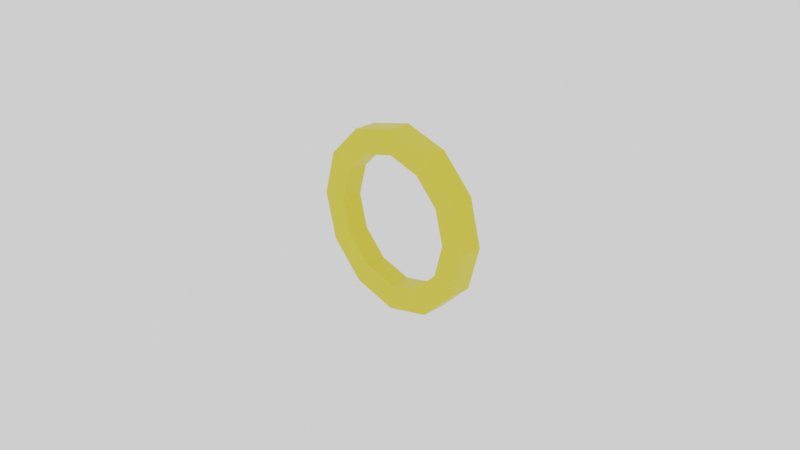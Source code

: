 # Source: Ring_01.blend  (saved by Blender 2.90.8; exported with 4.5.12 LTS)
import bpy
from mathutils import Matrix  # noqa: F401  (used for matrix-valued properties, if any)

bpy.ops.wm.read_factory_settings(use_empty=True)
scene = bpy.context.scene
scene.name = 'Scene'

# ---- collections
col_collection = bpy.data.collections.new('Collection'); scene.collection.children.link(col_collection)

# ---- materials (node trees are filled in below, after node groups)
mat_gold_ring = bpy.data.materials.new('Gold_ring')
mat_gold_ring.use_transparent_shadow = False

# ---- material node trees
mat_gold_ring.use_nodes = True; mat_gold_ring.node_tree.nodes.clear()
_N = mat_gold_ring.node_tree.nodes; _L = mat_gold_ring.node_tree.links
n0 = _N.new('ShaderNodeBsdfPrincipled'); n0.name = 'Principled BSDF'; n0.location = (10, 300)
n0.distribution = 'GGX'
n0.subsurface_method = 'BURLEY'
n0.inputs[0].default_value = (0.7357, 0.609, 0.02766, 1.0)
n0.inputs[3].default_value = 1.45
n0.inputs[27].default_value = (0.0, 0.0, 0.0, 1.0)
n0.inputs[28].default_value = 1.0
n1 = _N.new('ShaderNodeOutputMaterial'); n1.name = 'Material Output'; n1.location = (300, 300)
_L.new(n0.outputs[0], n1.inputs[0])
n1.is_active_output = True

# ---- world
world_world = bpy.data.worlds.new('World'); scene.world = world_world
world_world.use_nodes = True; world_world.node_tree.nodes.clear()
_N = world_world.node_tree.nodes; _L = world_world.node_tree.links
n0 = _N.new('ShaderNodeOutputWorld'); n0.name = 'World Output'; n0.location = (300, 300)
n1 = _N.new('ShaderNodeBackground'); n1.name = 'Background'; n1.location = (10, 300)
n1.inputs[0].default_value = (1.0, 1.0, 1.0, 1.0)
_L.new(n1.outputs[0], n0.inputs[0])
n0.is_active_output = True
world_world.color = (0.05088, 0.05088, 0.05088)
world_world.use_sun_shadow = False
world_world.sun_shadow_jitter_overblur = 0.0

# ---- cameras
cam_camera = bpy.data.cameras.new('Camera')
cam_camera.clip_end = 100.0
cam_camera.ortho_scale = 7.314

# ---- meshes
me_circle = bpy.data.meshes.new('Circle')
me_circle.from_pydata([(-1.0, -0.1231, -5.811e-08), (-0.866, -0.1231, 0.5), (-0.5, -0.1231, 0.866), (-1.783e-07, -0.1231, 1.0), (0.5, -0.1231, 0.866), (0.866, -0.1231, 0.5), (1.0, -0.1231, 2.439e-07), (0.866, -0.1231, -0.5), (0.5, -0.1231, -0.866), (3.939e-07, -0.1231, -1.0), (-0.5, -0.1231, -0.866), (-0.866, -0.1231, -0.5), (-0.7263, -0.1159, -3.684e-08), (-0.629, -0.1159, 0.3632), (-0.3632, -0.1159, 0.629), (-1.325e-07, -0.1159, 0.7263), (0.3632, -0.1159, 0.629), (0.629, -0.1159, 0.3632), (0.7263, -0.1159, 1.825e-07), (0.629, -0.1159, -0.3632), (0.3632, -0.1159, -0.629), (2.831e-07, -0.1159, -0.7263), (-0.3632, -0.1159, -0.629), (-0.629, -0.1159, -0.3632), (-1.0, 0.1231, -5.811e-08), (-0.866, 0.1231, 0.5), (-0.5, 0.1231, 0.866), (-1.891e-07, 0.1231, 1.0), (0.5, 0.1231, 0.866), (0.866, 0.1231, 0.5), (1.0, 0.1231, 2.439e-07), (0.866, 0.1231, -0.5), (0.5, 0.1231, -0.866), (3.831e-07, 0.1231, -1.0), (-0.5, 0.1231, -0.866), (-0.866, 0.1231, -0.5), (-0.7263, 0.1159, -3.684e-08), (-0.629, 0.1159, 0.3632), (-0.3632, 0.1159, 0.629), (-1.426e-07, 0.1159, 0.7263), (0.3632, 0.1159, 0.629), (0.629, 0.1159, 0.3632), (0.7263, 0.1159, 1.825e-07), (0.629, 0.1159, -0.3632), (0.3632, 0.1159, -0.629), (2.73e-07, 0.1159, -0.7263), (-0.3632, 0.1159, -0.629), (-0.629, 0.1159, -0.3632)], [], [(11, 10, 22, 23), (1, 0, 12, 13), (8, 7, 19, 20), (5, 4, 16, 17), (0, 11, 23, 12), (2, 1, 13, 14), (9, 8, 20, 21), (6, 5, 17, 18), (3, 2, 14, 15), (10, 9, 21, 22), (7, 6, 18, 19), (4, 3, 15, 16), (35, 47, 46, 34), (25, 37, 36, 24), (32, 44, 43, 31), (29, 41, 40, 28), (24, 36, 47, 35), (26, 38, 37, 25), (33, 45, 44, 32), (30, 42, 41, 29), (27, 39, 38, 26), (34, 46, 45, 33), (31, 43, 42, 30), (28, 40, 39, 27), (15, 39, 40, 16), (9, 33, 32, 8), (23, 47, 36, 12), (2, 26, 25, 1), (16, 40, 41, 17), (10, 34, 33, 9), (3, 27, 26, 2), (17, 41, 42, 18), (11, 35, 34, 10), (4, 28, 27, 3), (18, 42, 43, 19), (0, 24, 35, 11), (5, 29, 28, 4), (19, 43, 44, 20), (12, 36, 37, 13), (6, 30, 29, 5), (20, 44, 45, 21), (13, 37, 38, 14), (7, 31, 30, 6), (21, 45, 46, 22), (14, 38, 39, 15), (8, 32, 31, 7), (22, 46, 47, 23), (1, 25, 24, 0)])
_uv = me_circle.uv_layers.new(name='UVMap')
_uv.uv.foreach_set('vector', [0.0, 0.0, 0.0, 0.0, 0.0, 0.0, 0.0, 0.0, 0.0, 0.0, 0.0, 0.0, 0.0, 0.0, 0.0, 0.0, 0.0, 0.0, 0.0, 0.0, 0.0, 0.0, 0.0, 0.0, 0.0, 0.0, 0.0, 0.0, 0.0, 0.0, 0.0, 0.0, 0.0, 0.0, 0.0, 0.0, 0.0, 0.0, 0.0, 0.0, 0.0, 0.0, 0.0, 0.0, 0.0, 0.0, 0.0, 0.0, 0.0, 0.0, 0.0, 0.0, 0.0, 0.0, 0.0, 0.0, 0.0, 0.0, 0.0, 0.0, 0.0, 0.0, 0.0, 0.0, 0.0, 0.0, 0.0, 0.0, 0.0, 0.0, 0.0, 0.0, 0.0, 0.0, 0.0, 0.0, 0.0, 0.0, 0.0, 0.0, 0.0, 0.0, 0.0, 0.0, 0.0, 0.0, 0.0, 0.0, 0.0, 0.0, 0.0, 0.0, 0.0, 0.0, 0.0, 0.0, 0.0, 0.0, 0.0, 0.0, 0.0, 0.0, 0.0, 0.0, 0.0, 0.0, 0.0, 0.0, 0.0, 0.0, 0.0, 0.0, 0.0, 0.0, 0.0, 0.0, 0.0, 0.0, 0.0, 0.0, 0.0, 0.0, 0.0, 0.0, 0.0, 0.0, 0.0, 0.0, 0.0, 0.0, 0.0, 0.0, 0.0, 0.0, 0.0, 0.0, 0.0, 0.0, 0.0, 0.0, 0.0, 0.0, 0.0, 0.0, 0.0, 0.0, 0.0, 0.0, 0.0, 0.0, 0.0, 0.0, 0.0, 0.0, 0.0, 0.0, 0.0, 0.0, 0.0, 0.0, 0.0, 0.0, 0.0, 0.0, 0.0, 0.0, 0.0, 0.0, 0.0, 0.0, 0.0, 0.0, 0.0, 0.0, 0.0, 0.0, 0.0, 0.0, 0.0, 0.0, 0.0, 0.0, 0.0, 0.0, 0.0, 0.0, 0.0, 0.0, 0.0, 0.0, 0.0, 0.0, 0.0, 0.0, 0.0, 0.0, 0.0, 0.0, 0.0, 0.0, 0.0, 0.0, 0.0, 0.0, 0.0, 0.0, 0.0, 0.0, 0.0, 0.0, 0.0, 0.0, 0.0, 0.0, 0.0, 0.0, 0.0, 0.0, 0.0, 0.0, 0.0, 0.0, 0.0, 0.0, 0.0, 0.0, 0.0, 0.0, 0.0, 0.0, 0.0, 0.0, 0.0, 0.0, 0.0, 0.0, 0.0, 0.0, 0.0, 0.0, 0.0, 0.0, 0.0, 0.0, 0.0, 0.0, 0.0, 0.0, 0.0, 0.0, 0.0, 0.0, 0.0, 0.0, 0.0, 0.0, 0.0, 0.0, 0.0, 0.0, 0.0, 0.0, 0.0, 0.0, 0.0, 0.0, 0.0, 0.0, 0.0, 0.0, 0.0, 0.0, 0.0, 0.0, 0.0, 0.0, 0.0, 0.0, 0.0, 0.0, 0.0, 0.0, 0.0, 0.0, 0.0, 0.0, 0.0, 0.0, 0.0, 0.0, 0.0, 0.0, 0.0, 0.0, 0.0, 0.0, 0.0, 0.0, 0.0, 0.0, 0.0, 0.0, 0.0, 0.0, 0.0, 0.0, 0.0, 0.0, 0.0, 0.0, 0.0, 0.0, 0.0, 0.0, 0.0, 0.0, 0.0, 0.0, 0.0, 0.0, 0.0, 0.0, 0.0, 0.0, 0.0, 0.0, 0.0, 0.0, 0.0, 0.0, 0.0, 0.0, 0.0, 0.0, 0.0, 0.0, 0.0, 0.0, 0.0, 0.0, 0.0, 0.0, 0.0, 0.0, 0.0, 0.0, 0.0, 0.0, 0.0, 0.0, 0.0, 0.0, 0.0, 0.0, 0.0, 0.0, 0.0, 0.0, 0.0, 0.0, 0.0, 0.0, 0.0, 0.0, 0.0, 0.0, 0.0, 0.0, 0.0, 0.0, 0.0, 0.0, 0.0, 0.0, 0.0, 0.0, 0.0, 0.0, 0.0, 0.0, 0.0, 0.0, 0.0, 0.0])
me_circle.materials.append(mat_gold_ring)
me_circle.use_remesh_fix_poles = True
me_circle.use_remesh_preserve_attributes = False
me_circle.use_mirror_vertex_groups = False
me_circle.update()

# ---- objects
ob_camera = bpy.data.objects.new('Camera', cam_camera)
ob_ring_01 = bpy.data.objects.new('Ring_01', me_circle)

# ---- transforms, parenting, visibility, modifiers, constraints
ob_camera.location = (7.359, -6.926, 4.958)
ob_camera.rotation_euler = (1.109, 0.0, 0.8149)
ob_camera.lock_rotations_4d = False
ob_camera.empty_display_type = 'ARROWS'
ob_camera.color = (0.0, 0.0, 0.0, 0.0)
ob_camera.display_type = 'WIRE'
ob_camera.lineart.crease_threshold = 0.0
ob_ring_01.location = (1.465e-07, 0.0, 0.0)
ob_ring_01.lineart.crease_threshold = 0.0

# ---- collection membership
col_collection.objects.link(ob_camera)
col_collection.objects.link(ob_ring_01)

# ---- scene / render settings (as saved in the file)
scene.camera = ob_camera
scene.frame_start = 1; scene.frame_end = 250; scene.frame_set(1)
scene.render.engine = 'BLENDER_EEVEE_NEXT'
scene.cycles.use_denoising = False
scene.cycles.samples = 128
scene.cycles.sampling_pattern = 'TABULATED_SOBOL'
scene.cycles.use_adaptive_sampling = False
scene.cycles.use_light_tree = False
scene.view_settings.view_transform = 'Filmic'
bpy.context.view_layer.update()
